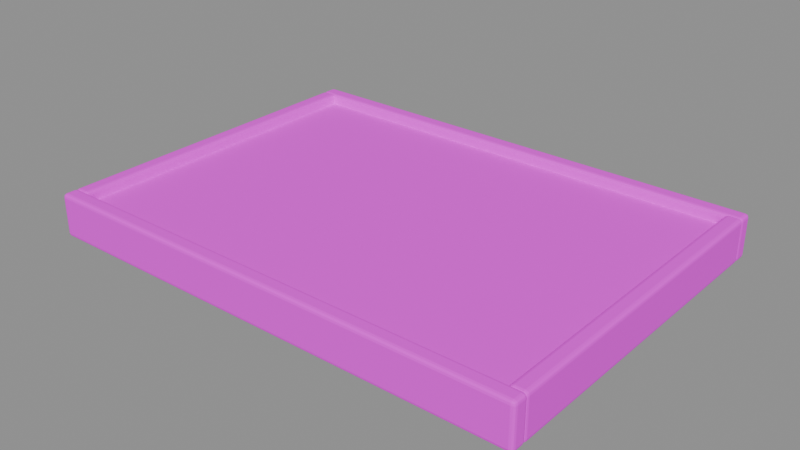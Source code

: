 # Source: raised_bed.blend  (saved by Blender 5.2.45; exported with 4.5.12 LTS)
import bpy
from mathutils import Matrix  # noqa: F401  (used for matrix-valued properties, if any)

bpy.ops.wm.read_factory_settings(use_empty=True)
scene = bpy.context.scene
scene.name = '木框高架菜床'

# ---- collections
col_sea_scene_orf_raised_bed = bpy.data.collections.new('SEA-SCENE-ORF-RAISED-BED'); scene.collection.children.link(col_sea_scene_orf_raised_bed)

# ---- images (referenced by path relative to the original .blend; pixels are not part of the script)
import os
ASSET_DIR = os.environ.get("B2B_ASSET_DIR", "")  # directory of the original .blend (textures are referenced by path, not embedded)
HERE = os.path.dirname(os.path.abspath(__file__))  # packed textures are extracted next to this script under _unpacked/

def load_image(name, relpath, width, height, colorspace="sRGB"):
    """Load a texture the original file referenced (path relative to the .blend, or extracted next to this script)."""
    p = next((c for c in (os.path.join(HERE, relpath), os.path.join(ASSET_DIR, relpath)) if relpath and os.path.exists(c)), "")
    if p:
        img = bpy.data.images.load(p, check_existing=True)
        img.name = name
    else:  # same state as the original file: an image datablock whose file is absent (Cycles renders it pink)
        img = bpy.data.images.new(name, width, height)
        img.source = "FILE"
        img.filepath = "//" + (relpath or name)
    img.colorspace_settings.name = colorspace
    return img
img_sea_cabin_timber_8x8_512_png = load_image('sea_cabin_timber_8x8_512.png', 'sea_cabin_timber_8x8_512.png', 1024, 1024, 'sRGB')

# ---- materials (node trees are filled in below, after node groups)
mat_sea_matte = bpy.data.materials.new('SEA_Matte')
mat_sea_matte.use_backface_culling_lightprobe_volume = False

# ---- material node trees
mat_sea_matte.use_nodes = True; mat_sea_matte.node_tree.nodes.clear()
_N = mat_sea_matte.node_tree.nodes; _L = mat_sea_matte.node_tree.links
n0 = _N.new('ShaderNodeOutputMaterial'); n0.name = '材质输出'; n0.location = (0, 0)
n1 = _N.new('ShaderNodeBsdfPrincipled'); n1.name = '原理化 BSDF'; n1.location = (0, 0)
n1.inputs[1].default_value = 0.02
n1.inputs[2].default_value = 0.72
n2 = _N.new('ShaderNodeUVMap'); n2.name = 'UV 贴图'; n2.location = (0, 0)
n2.uv_map = 'PaletteUV'
n3 = _N.new('ShaderNodeTexImage'); n3.name = '图像纹理'; n3.location = (0, 0)
n3.image = img_sea_cabin_timber_8x8_512_png
n3.interpolation = 'Closest'
_L.new(n2.outputs[0], n3.inputs[0])
_L.new(n3.outputs[0], n1.inputs[0])
_L.new(n1.outputs[0], n0.inputs[0])
n0.is_active_output = True

# ---- meshes
me_106 = bpy.data.meshes.new('立方体.106')
me_106.from_pydata([(-2.6, -1.85, -0.17), (-2.6, -1.85, 0.17), (-2.6, 1.85, -0.17), (-2.6, 1.85, 0.17), (2.6, -1.85, -0.17), (2.6, -1.85, 0.17), (2.6, 1.85, -0.17), (2.6, 1.85, 0.17)], [], [(0, 1, 3, 2), (2, 3, 7, 6), (6, 7, 5, 4), (4, 5, 1, 0), (2, 6, 4, 0), (7, 3, 1, 5)])
_uv = me_106.uv_layers.new(name='PaletteUV')
_uv.uv.foreach_set('vector', [0.66, 0.785, 0.715, 0.785, 0.715, 0.84, 0.66, 0.84, 0.66, 0.785, 0.715, 0.785, 0.715, 0.84, 0.66, 0.84, 0.66, 0.785, 0.715, 0.785, 0.715, 0.84, 0.66, 0.84, 0.66, 0.785, 0.715, 0.785, 0.715, 0.84, 0.66, 0.84, 0.66, 0.785, 0.715, 0.785, 0.715, 0.84, 0.66, 0.84, 0.66, 0.785, 0.715, 0.785, 0.715, 0.84, 0.66, 0.84])
me_106.materials.append(mat_sea_matte)
me_106.update()
me_107 = bpy.data.meshes.new('立方体.107')
me_107.from_pydata([(-2.75, -0.09, -0.24), (-2.75, -0.09, 0.24), (-2.75, 0.09, -0.24), (-2.75, 0.09, 0.24), (2.75, -0.09, -0.24), (2.75, -0.09, 0.24), (2.75, 0.09, -0.24), (2.75, 0.09, 0.24)], [], [(0, 1, 3, 2), (2, 3, 7, 6), (6, 7, 5, 4), (4, 5, 1, 0), (2, 6, 4, 0), (7, 3, 1, 5)])
_uv = me_107.uv_layers.new(name='PaletteUV')
_uv.uv.foreach_set('vector', [0.41, 0.785, 0.465, 0.785, 0.465, 0.84, 0.41, 0.84, 0.41, 0.785, 0.465, 0.785, 0.465, 0.84, 0.41, 0.84, 0.41, 0.785, 0.465, 0.785, 0.465, 0.84, 0.41, 0.84, 0.41, 0.785, 0.465, 0.785, 0.465, 0.84, 0.41, 0.84, 0.41, 0.785, 0.465, 0.785, 0.465, 0.84, 0.41, 0.84, 0.41, 0.785, 0.465, 0.785, 0.465, 0.84, 0.41, 0.84])
me_107.materials.append(mat_sea_matte)
me_107.update()
me_108 = bpy.data.meshes.new('立方体.108')
me_108.from_pydata([(-2.75, -0.09, -0.24), (-2.75, -0.09, 0.24), (-2.75, 0.09, -0.24), (-2.75, 0.09, 0.24), (2.75, -0.09, -0.24), (2.75, -0.09, 0.24), (2.75, 0.09, -0.24), (2.75, 0.09, 0.24)], [], [(0, 1, 3, 2), (2, 3, 7, 6), (6, 7, 5, 4), (4, 5, 1, 0), (2, 6, 4, 0), (7, 3, 1, 5)])
_uv = me_108.uv_layers.new(name='PaletteUV')
_uv.uv.foreach_set('vector', [0.41, 0.785, 0.465, 0.785, 0.465, 0.84, 0.41, 0.84, 0.41, 0.785, 0.465, 0.785, 0.465, 0.84, 0.41, 0.84, 0.41, 0.785, 0.465, 0.785, 0.465, 0.84, 0.41, 0.84, 0.41, 0.785, 0.465, 0.785, 0.465, 0.84, 0.41, 0.84, 0.41, 0.785, 0.465, 0.785, 0.465, 0.84, 0.41, 0.84, 0.41, 0.785, 0.465, 0.785, 0.465, 0.84, 0.41, 0.84])
me_108.materials.append(mat_sea_matte)
me_108.update()
me_109 = bpy.data.meshes.new('立方体.109')
me_109.from_pydata([(-0.09, -1.85, -0.24), (-0.09, -1.85, 0.24), (-0.09, 1.85, -0.24), (-0.09, 1.85, 0.24), (0.09, -1.85, -0.24), (0.09, -1.85, 0.24), (0.09, 1.85, -0.24), (0.09, 1.85, 0.24)], [], [(0, 1, 3, 2), (2, 3, 7, 6), (6, 7, 5, 4), (4, 5, 1, 0), (2, 6, 4, 0), (7, 3, 1, 5)])
_uv = me_109.uv_layers.new(name='PaletteUV')
_uv.uv.foreach_set('vector', [0.16, 0.785, 0.215, 0.785, 0.215, 0.84, 0.16, 0.84, 0.16, 0.785, 0.215, 0.785, 0.215, 0.84, 0.16, 0.84, 0.16, 0.785, 0.215, 0.785, 0.215, 0.84, 0.16, 0.84, 0.16, 0.785, 0.215, 0.785, 0.215, 0.84, 0.16, 0.84, 0.16, 0.785, 0.215, 0.785, 0.215, 0.84, 0.16, 0.84, 0.16, 0.785, 0.215, 0.785, 0.215, 0.84, 0.16, 0.84])
me_109.materials.append(mat_sea_matte)
me_109.update()
me_110 = bpy.data.meshes.new('立方体.110')
me_110.from_pydata([(-0.09, -1.85, -0.24), (-0.09, -1.85, 0.24), (-0.09, 1.85, -0.24), (-0.09, 1.85, 0.24), (0.09, -1.85, -0.24), (0.09, -1.85, 0.24), (0.09, 1.85, -0.24), (0.09, 1.85, 0.24)], [], [(0, 1, 3, 2), (2, 3, 7, 6), (6, 7, 5, 4), (4, 5, 1, 0), (2, 6, 4, 0), (7, 3, 1, 5)])
_uv = me_110.uv_layers.new(name='PaletteUV')
_uv.uv.foreach_set('vector', [0.16, 0.785, 0.215, 0.785, 0.215, 0.84, 0.16, 0.84, 0.16, 0.785, 0.215, 0.785, 0.215, 0.84, 0.16, 0.84, 0.16, 0.785, 0.215, 0.785, 0.215, 0.84, 0.16, 0.84, 0.16, 0.785, 0.215, 0.785, 0.215, 0.84, 0.16, 0.84, 0.16, 0.785, 0.215, 0.785, 0.215, 0.84, 0.16, 0.84, 0.16, 0.785, 0.215, 0.785, 0.215, 0.84, 0.16, 0.84])
me_110.materials.append(mat_sea_matte)
me_110.update()

# ---- objects
ob_raised_bed = bpy.data.objects.new('raised_bed_组件根', None)
ob_x = bpy.data.objects.new('菜床土壤', me_106)
ob_x_1 = bpy.data.objects.new('菜床长木框', me_107)
ob_001 = bpy.data.objects.new('菜床长木框.001', me_108)
ob_x_2 = bpy.data.objects.new('菜床短木框', me_109)
ob_001_1 = bpy.data.objects.new('菜床短木框.001', me_110)

# ---- transforms, parenting, visibility, modifiers, constraints
ob_raised_bed.location = (0.0, 0.0, 0.0)
ob_x.parent = ob_raised_bed
ob_x.location = (0.0, 0.0, 0.2)
_m = ob_x.modifiers.new('实体柔边', 'BEVEL')
_m.width = 0.055
_m.width_pct = 0.055
_m.segments = 3
ob_x_1.parent = ob_raised_bed
ob_x_1.location = (0.0, -1.91, 0.24)
_m = ob_x_1.modifiers.new('实体柔边', 'BEVEL')
_m.width = 0.04
_m.width_pct = 0.04
_m.segments = 3
ob_001.parent = ob_raised_bed
ob_001.location = (0.0, 1.91, 0.24)
_m = ob_001.modifiers.new('实体柔边', 'BEVEL')
_m.width = 0.04
_m.width_pct = 0.04
_m.segments = 3
ob_x_2.parent = ob_raised_bed
ob_x_2.location = (-2.66, 0.0, 0.24)
_m = ob_x_2.modifiers.new('实体柔边', 'BEVEL')
_m.width = 0.04
_m.width_pct = 0.04
_m.segments = 3
ob_001_1.parent = ob_raised_bed
ob_001_1.location = (2.66, 0.0, 0.24)
_m = ob_001_1.modifiers.new('实体柔边', 'BEVEL')
_m.width = 0.04
_m.width_pct = 0.04
_m.segments = 3

# ---- collection membership
col_sea_scene_orf_raised_bed.objects.link(ob_raised_bed)
col_sea_scene_orf_raised_bed.objects.link(ob_x)
col_sea_scene_orf_raised_bed.objects.link(ob_x_1)
col_sea_scene_orf_raised_bed.objects.link(ob_001)
col_sea_scene_orf_raised_bed.objects.link(ob_x_2)
col_sea_scene_orf_raised_bed.objects.link(ob_001_1)

# ---- scene / render settings (as saved in the file)
scene.frame_start = 1; scene.frame_end = 250; scene.frame_set(1)
scene.render.engine = 'BLENDER_EEVEE_NEXT'
scene.render.bake_bias = 0.0
scene.render.bake_samples = 0
scene.render.compositor_device = 'GPU'
scene.eevee.use_volume_custom_range = False
scene.eevee.fast_gi_thickness_near = 0.1
scene.eevee.fast_gi_thickness_far = 0.0
scene.eevee.ray_tracing_options.screen_trace_thickness = 0.1
bpy.context.view_layer.update()

# ---- added for rendering (the .blend has no active camera and no usable light): camera, sun + grey world if the file has none
cam_auto = bpy.data.cameras.new('AutoCamera')
cam_auto.lens = 50.0
cam_auto.sensor_width = 36.0
cam_auto.clip_end = 1000.0
ob_auto_camera = bpy.data.objects.new('AutoCamera', cam_auto)
scene.collection.objects.link(ob_auto_camera)
ob_auto_camera.location = (6.30786, -7.56943, 5.28629)
ob_auto_camera.rotation_euler = (1.09748, -7.21219e-08, 0.694738)
scene.camera = ob_auto_camera
light_auto_sun = bpy.data.lights.new('AutoSun', 'SUN')
light_auto_sun.energy = 3.0
light_auto_sun.angle = 0.0523599
ob_auto_sun = bpy.data.objects.new('AutoSun', light_auto_sun)
scene.collection.objects.link(ob_auto_sun)
ob_auto_sun.rotation_euler = (0.872665, 0.174533, 0.523599)
if scene.world is None:
    world_auto = bpy.data.worlds.new('AutoWorld')
    world_auto.color = (0.3, 0.3, 0.3)
    scene.world = world_auto
bpy.context.view_layer.update()
